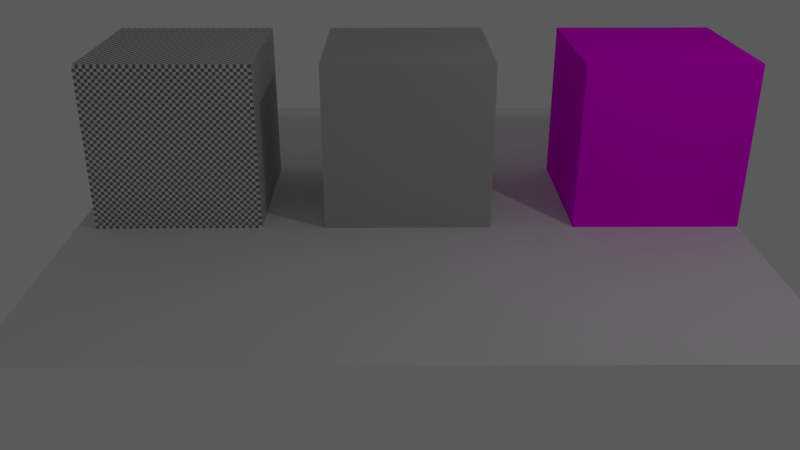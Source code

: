 # Source: material_params.blend  (saved by Blender 2.93.20; exported with 4.5.12 LTS)
import bpy
from mathutils import Matrix  # noqa: F401  (used for matrix-valued properties, if any)

bpy.ops.wm.read_factory_settings(use_empty=True)
scene = bpy.context.scene
scene.name = 'Scene'

# ---- collections
col_collection_1 = bpy.data.collections.new('Collection 1'); scene.collection.children.link(col_collection_1)

# ---- images (referenced by path relative to the original .blend; pixels are not part of the script)
import os
ASSET_DIR = os.environ.get("B2B_ASSET_DIR", "")  # directory of the original .blend (textures are referenced by path, not embedded)
HERE = os.path.dirname(os.path.abspath(__file__))  # packed textures are extracted next to this script under _unpacked/

def load_image(name, relpath, width, height, colorspace="sRGB"):
    """Load a texture the original file referenced (path relative to the .blend, or extracted next to this script)."""
    p = next((c for c in (os.path.join(HERE, relpath), os.path.join(ASSET_DIR, relpath)) if relpath and os.path.exists(c)), "")
    if p:
        img = bpy.data.images.load(p, check_existing=True)
        img.name = name
    else:  # same state as the original file: an image datablock whose file is absent (Cycles renders it pink)
        img = bpy.data.images.new(name, width, height)
        img.source = "FILE"
        img.filepath = "//" + (relpath or name)
    img.colorspace_settings.name = colorspace
    return img
img_tex1_png = load_image('tex1.png', 'Bundled/tex1.png', 1024, 1024, 'sRGB')

# ---- materials (node trees are filled in below, after node groups)
mat_material = bpy.data.materials.new('Material')
mat_material.alpha_threshold = 0.0
mat_material.use_transparent_shadow = False
mat_material.roughness = 0.5
mat_material.line_color = (0.0, 0.0, 0.0, 1.0)
mat_material_001 = bpy.data.materials.new('Material.001')
mat_material_001.alpha_threshold = 0.0
mat_material_001.use_transparent_shadow = False
mat_material_001.roughness = 0.5
mat_material_001.line_color = (0.0, 0.0, 0.0, 1.0)
mat_material_002 = bpy.data.materials.new('Material.002')
mat_material_002.alpha_threshold = 0.0
mat_material_002.use_transparent_shadow = False
mat_material_002.roughness = 0.5
mat_material_002.line_color = (0.0, 0.0, 0.0, 1.0)

# ---- material node trees
mat_material.use_nodes = True; mat_material.node_tree.nodes.clear()
_N = mat_material.node_tree.nodes; _L = mat_material.node_tree.links
n0 = _N.new('ShaderNodeRGB'); n0.name = 'RGB'; n0.location = (-100, 400)
n0.outputs[0].default_value = (0.4919, 0.4919, 0.4919, 1.0)
n1 = _N.new('ShaderNodeBsdfDiffuse'); n1.name = 'Diffuse BSDF'; n1.location = (60, 400)
n2 = _N.new('ShaderNodeOutputMaterial'); n2.name = 'Material Output'; n2.location = (240, 400)
_L.new(n1.outputs[0], n2.inputs[0])
_L.new(n0.outputs[0], n1.inputs[0])
n2.is_active_output = True
mat_material_001.use_nodes = True; mat_material_001.node_tree.nodes.clear()
_N = mat_material_001.node_tree.nodes; _L = mat_material_001.node_tree.links
n0 = _N.new('ShaderNodeMix'); n0.name = 'Mix'; n0.location = (-240, 460)
n0.data_type = 'RGBA'
n0.inputs[6].default_value = (0.8, 0.8, 0.8, 1.0)
n1 = _N.new('ShaderNodeMath'); n1.name = 'Math'; n1.location = (-440, 160)
n1.operation = 'MULTIPLY'
n1.inputs[1].default_value = 40.0
n1.inputs[2].default_value = 0.0
n2 = _N.new('ShaderNodeMath'); n2.name = 'Math.001'; n2.location = (-280, 160)
n2.inputs[1].default_value = 10.0
n2.inputs[2].default_value = 0.0
n3 = _N.new('ShaderNodeValue'); n3.name = 'Value'; n3.location = (-620, 80)
n3.outputs[0].default_value = 1.0
n4 = _N.new('ShaderNodeTexChecker'); n4.name = 'Checker Texture'; n4.location = (-120, 160)
n5 = _N.new('ShaderNodeBsdfDiffuse'); n5.name = 'Diffuse BSDF'; n5.location = (60, 180)
n6 = _N.new('ShaderNodeOutputMaterial'); n6.name = 'Material Output'; n6.location = (260, 180)
n6.target = 'CYCLES'
_L.new(n5.outputs[0], n6.inputs[0])
_L.new(n3.outputs[0], n1.inputs[0])
_L.new(n4.outputs[0], n5.inputs[0])
_L.new(n1.outputs[0], n2.inputs[0])
_L.new(n2.outputs[0], n4.inputs[3])
n6.is_active_output = True
mat_material_002.use_nodes = True; mat_material_002.node_tree.nodes.clear()
_N = mat_material_002.node_tree.nodes; _L = mat_material_002.node_tree.links
n0 = _N.new('ShaderNodeOutputMaterial'); n0.name = 'Material Output'; n0.location = (260, 327)
n1 = _N.new('ShaderNodeTexImage'); n1.name = 'Image Texture'; n1.location = (-168, 313)
n1.width = 180
n1.image = img_tex1_png
n2 = _N.new('ShaderNodeBsdfDiffuse'); n2.name = 'Diffuse BSDF'; n2.location = (60, 333)
_L.new(n2.outputs[0], n0.inputs[0])
_L.new(n1.outputs[0], n2.inputs[0])
n0.is_active_output = True

# ---- world
world_world = bpy.data.worlds.new('World'); scene.world = world_world
world_world.use_nodes = True; world_world.node_tree.nodes.clear()
_N = world_world.node_tree.nodes; _L = world_world.node_tree.links
n0 = _N.new('ShaderNodeOutputWorld'); n0.name = 'World Output'; n0.location = (300, 300)
n1 = _N.new('ShaderNodeBackground'); n1.name = 'Background'; n1.location = (10, 300)
n1.inputs[0].default_value = (0.05088, 0.05088, 0.05088, 1.0)
n1.inputs[1].default_value = 2.0
_L.new(n1.outputs[0], n0.inputs[0])
n0.is_active_output = True
world_world.color = (0.05088, 0.05088, 0.05088)
world_world.use_sun_shadow = False
world_world.sun_shadow_jitter_overblur = 0.0
world_world.cycles.sampling_method = 'MANUAL'

# ---- cameras
cam_camera = bpy.data.cameras.new('Camera')
cam_camera.clip_end = 100.0
cam_camera.lens = 35.0
cam_camera.sensor_width = 32.0
cam_camera.sensor_height = 18.0
cam_camera.ortho_scale = 7.314
cam_camera.dof.focus_distance = 0.0
cam_camera.dof.aperture_fstop = 128.0

# ---- lights
light_lamp = bpy.data.lights.new('Lamp', 'POINT')
light_lamp.transmission_factor = 0.0
light_lamp.cutoff_distance = 30.0
light_lamp.energy = 100.0
light_lamp.shadow_buffer_clip_start = 1.001
light_lamp.shadow_soft_size = 0.1
light_lamp.shadow_maximum_resolution = 0.006
light_lamp.use_absolute_resolution = True

# ---- meshes
me_plane = bpy.data.meshes.new('Plane')
me_plane.from_pydata([(-1.0, -1.0, 0.0), (1.0, -1.0, 0.0), (-1.0, 1.0, 0.0), (1.0, 1.0, 0.0)], [], [(0, 1, 3, 2)])
_uv = me_plane.uv_layers.new(name='UVMap')
_uv.uv.foreach_set('vector', [0.0, 0.0, 1.0, 0.0, 1.0, 1.0, 0.0, 1.0])
me_plane.use_remesh_fix_poles = True
me_plane.use_remesh_preserve_attributes = False
me_plane.update()
me_cube = bpy.data.meshes.new('Cube')
me_cube.from_pydata([(1.0, 1.0, -1.0), (1.0, -1.0, -1.0), (-1.0, -1.0, -1.0), (-1.0, 1.0, -1.0), (1.0, 1.0, 1.0), (1.0, -1.0, 1.0), (-1.0, -1.0, 1.0), (-1.0, 1.0, 1.0)], [], [(0, 1, 2, 3), (4, 7, 6, 5), (0, 4, 5, 1), (1, 5, 6, 2), (2, 6, 7, 3), (4, 0, 3, 7)])
_uv = me_cube.uv_layers.new(name='UVMap')
_uv.uv.foreach_set('vector', [1.0, 0.0, 1.0, 1.0, 0.0, 1.0, 0.0, 0.0, 1.0, 0.0, 1.0, 1.0, 0.0, 1.0, 0.0, 0.0, 1.0, 0.0, 1.0, 1.0, 0.0, 1.0, 0.0, 0.0, 1.0, 0.0, 1.0, 1.0, 0.0, 1.0, 0.0, 0.0, 1.0, 0.0, 1.0, 1.0, 0.0, 1.0, 0.0, 0.0, 1.0, 0.0, 1.0, 1.0, 0.0, 1.0, 0.0, 0.0])
me_cube.materials.append(mat_material)
me_cube.use_remesh_preserve_volume = False
me_cube.use_remesh_preserve_attributes = False
me_cube.use_mirror_vertex_groups = False
me_cube.update()
me_cube_001 = bpy.data.meshes.new('Cube.001')
me_cube_001.from_pydata([(1.0, 1.0, -1.0), (1.0, -1.0, -1.0), (-1.0, -1.0, -1.0), (-1.0, 1.0, -1.0), (1.0, 1.0, 1.0), (1.0, -1.0, 1.0), (-1.0, -1.0, 1.0), (-1.0, 1.0, 1.0)], [], [(0, 1, 2, 3), (4, 7, 6, 5), (0, 4, 5, 1), (1, 5, 6, 2), (2, 6, 7, 3), (4, 0, 3, 7)])
_uv = me_cube_001.uv_layers.new(name='UVMap')
_uv.uv.foreach_set('vector', [1.0, 0.0, 1.0, 1.0, 0.0, 1.0, 0.0, 0.0, 1.0, 0.0, 1.0, 1.0, 0.0, 1.0, 0.0, 0.0, 1.0, 0.0, 1.0, 1.0, 0.0, 1.0, 0.0, 0.0, 1.0, 0.0, 1.0, 1.0, 0.0, 1.0, 0.0, 0.0, 1.0, 0.0, 1.0, 1.0, 0.0, 1.0, 0.0, 0.0, 1.0, 0.0, 1.0, 1.0, 0.0, 1.0, 0.0, 0.0])
me_cube_001.materials.append(mat_material_001)
me_cube_001.use_remesh_preserve_volume = False
me_cube_001.use_remesh_preserve_attributes = False
me_cube_001.use_mirror_vertex_groups = False
me_cube_001.update()
me_cube_002 = bpy.data.meshes.new('Cube.002')
me_cube_002.from_pydata([(1.0, 1.0, -1.0), (1.0, -1.0, -1.0), (-1.0, -1.0, -1.0), (-1.0, 1.0, -1.0), (1.0, 1.0, 1.0), (1.0, -1.0, 1.0), (-1.0, -1.0, 1.0), (-1.0, 1.0, 1.0)], [], [(0, 1, 2, 3), (4, 7, 6, 5), (0, 4, 5, 1), (1, 5, 6, 2), (2, 6, 7, 3), (4, 0, 3, 7)])
_uv = me_cube_002.uv_layers.new(name='UVMap')
_uv.uv.foreach_set('vector', [1.0, 0.0, 1.0, 1.0, 0.0, 1.0, 0.0, 0.0, 1.0, 0.0, 1.0, 1.0, 0.0, 1.0, 0.0, 0.0, 1.0, 0.0, 1.0, 1.0, 0.0, 1.0, 0.0, 0.0, 1.0, 0.0, 1.0, 1.0, 0.0, 1.0, 0.0, 0.0, 1.0, 0.0, 1.0, 1.0, 0.0, 1.0, 0.0, 0.0, 1.0, 0.0, 1.0, 1.0, 0.0, 1.0, 0.0, 0.0])
me_cube_002.materials.append(mat_material_002)
me_cube_002.use_remesh_preserve_volume = False
me_cube_002.use_remesh_preserve_attributes = False
me_cube_002.use_mirror_vertex_groups = False
me_cube_002.update()

# ---- objects
ob_plane = bpy.data.objects.new('Plane', me_plane)
ob_cube = bpy.data.objects.new('Cube', me_cube)
ob_lamp = bpy.data.objects.new('Lamp', light_lamp)
ob_camera = bpy.data.objects.new('Camera', cam_camera)
ob_cube_001 = bpy.data.objects.new('Cube.001', me_cube_001)
ob_cube_002 = bpy.data.objects.new('Cube.002', me_cube_002)

# ---- transforms, parenting, visibility, modifiers, constraints
ob_plane.location = (0.0, 0.0, 0.0)
ob_plane.scale = (4.0, 4.0, 4.0)
ob_cube.location = (0.0, 0.0, 1.0)
ob_cube.lock_rotations_4d = False
ob_cube.empty_display_type = 'ARROWS'
ob_cube.lineart.crease_threshold = 0.0
ob_lamp.location = (4.076, -3.995, 5.904)
ob_lamp.rotation_euler = (0.6503, 0.05522, 1.866)
ob_lamp.lock_rotations_4d = False
ob_lamp.empty_display_type = 'ARROWS'
ob_lamp.color = (0.0, 0.0, 0.0, 0.0)
ob_lamp.lineart.crease_threshold = 0.0
ob_camera.location = (-0.1633, -10.64, 4.385)
ob_camera.rotation_euler = (1.147, -2.506e-07, -0.007278)
ob_camera.lock_rotations_4d = False
ob_camera.empty_display_type = 'ARROWS'
ob_camera.color = (0.0, 0.0, 0.0, 0.0)
ob_camera.display_type = 'WIRE'
ob_camera.lineart.crease_threshold = 0.0
ob_cube_001.location = (-2.761, 0.0, 1.0)
ob_cube_001.lock_rotations_4d = False
ob_cube_001.empty_display_type = 'ARROWS'
ob_cube_001.lineart.crease_threshold = 0.0
ob_cube_002.location = (3.0, 0.0, 1.0)
ob_cube_002.lock_rotations_4d = False
ob_cube_002.empty_display_type = 'ARROWS'
ob_cube_002.lineart.crease_threshold = 0.0

# ---- collection membership
scene.collection.objects.link(ob_plane)
col_collection_1.objects.link(ob_cube)
col_collection_1.objects.link(ob_lamp)
col_collection_1.objects.link(ob_camera)
col_collection_1.objects.link(ob_cube_001)
col_collection_1.objects.link(ob_cube_002)

# ---- scene / render settings (as saved in the file)
scene.camera = ob_camera
scene.frame_start = 1; scene.frame_end = 250; scene.frame_set(1)
scene.render.engine = 'BLENDER_EEVEE_NEXT'
scene.render.dither_intensity = 0.0
scene.render.motion_blur_shutter = 1.0
scene.cycles.use_denoising = False
scene.cycles.samples = 128
scene.cycles.sampling_pattern = 'TABULATED_SOBOL'
scene.cycles.use_adaptive_sampling = False
scene.cycles.use_light_tree = False
scene.cycles.blur_glossy = 0.0
scene.cycles.sample_clamp_indirect = 0.0
scene.view_settings.view_transform = 'Standard'
bpy.context.view_layer.update()
